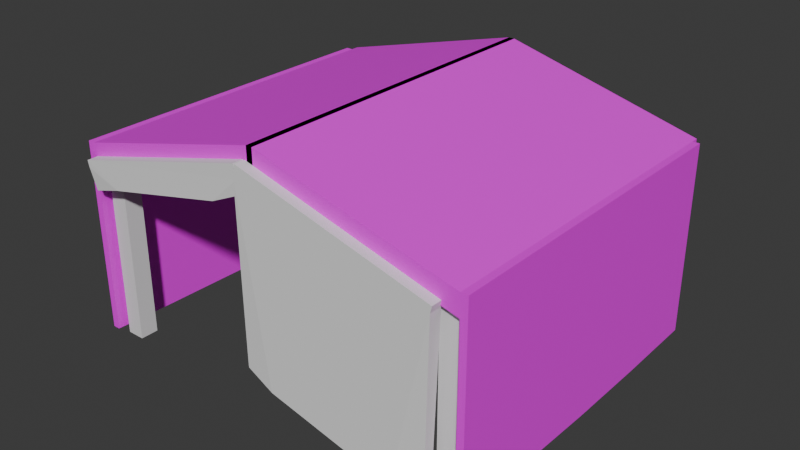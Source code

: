 # Source: Tent.blend  (saved by Blender 5.1.29; exported with 4.5.12 LTS)
import bpy
from mathutils import Matrix  # noqa: F401  (used for matrix-valued properties, if any)

bpy.ops.wm.read_factory_settings(use_empty=True)
scene = bpy.context.scene
scene.name = 'Scene'

# ---- images (referenced by path relative to the original .blend; pixels are not part of the script)
import os
ASSET_DIR = os.environ.get("B2B_ASSET_DIR", "")  # directory of the original .blend (textures are referenced by path, not embedded)
HERE = os.path.dirname(os.path.abspath(__file__))  # packed textures are extracted next to this script under _unpacked/

def load_image(name, relpath, width, height, colorspace="sRGB"):
    """Load a texture the original file referenced (path relative to the .blend, or extracted next to this script)."""
    p = next((c for c in (os.path.join(HERE, relpath), os.path.join(ASSET_DIR, relpath)) if relpath and os.path.exists(c)), "")
    if p:
        img = bpy.data.images.load(p, check_existing=True)
        img.name = name
    else:  # same state as the original file: an image datablock whose file is absent (Cycles renders it pink)
        img = bpy.data.images.new(name, width, height)
        img.source = "FILE"
        img.filepath = "//" + (relpath or name)
    img.colorspace_settings.name = colorspace
    return img
img_tree_text_png = load_image('tree_text.png', 'tree_text.png', 1024, 1024, 'sRGB')

# ---- materials (node trees are filled in below, after node groups)
mat_material = bpy.data.materials.new('Material')
mat_material.alpha_threshold = 0.0
mat_material.use_backface_culling_lightprobe_volume = False
mat_material.roughness = 0.5
mat_material.line_color = (0.0, 0.0, 0.0, 1.0)
mat_material_001 = bpy.data.materials.new('Material.001')

# ---- material node trees
mat_material.use_nodes = True; mat_material.node_tree.nodes.clear()
_N = mat_material.node_tree.nodes; _L = mat_material.node_tree.links
n0 = _N.new('ShaderNodeOutputMaterial'); n0.name = 'Material Output'; n0.location = (200, 100)
n1 = _N.new('ShaderNodeBsdfPrincipled'); n1.name = 'Principled BSDF'; n1.location = (-200, 100)
_L.new(n1.outputs[0], n0.inputs[0])
n0.is_active_output = True
mat_material_001.use_nodes = True; mat_material_001.node_tree.nodes.clear()
_N = mat_material_001.node_tree.nodes; _L = mat_material_001.node_tree.links
n0 = _N.new('ShaderNodeBsdfPrincipled'); n0.name = 'Principled BSDF'; n0.location = (-200, 100)
n1 = _N.new('ShaderNodeOutputMaterial'); n1.name = 'Material Output'; n1.location = (200, 100)
n2 = _N.new('ShaderNodeTexImage'); n2.name = 'Image Texture'; n2.location = (-579, 58)
n2.image = img_tree_text_png
_L.new(n0.outputs[0], n1.inputs[0])
_L.new(n2.outputs[0], n0.inputs[0])
_L.new(n2.outputs[1], n0.inputs[4])
n1.is_active_output = True

# ---- world
world_world = bpy.data.worlds.new('World'); scene.world = world_world
world_world.use_nodes = True; world_world.node_tree.nodes.clear()
_N = world_world.node_tree.nodes; _L = world_world.node_tree.links
n0 = _N.new('ShaderNodeOutputWorld'); n0.name = 'World Output'; n0.location = (200, 100)
n1 = _N.new('ShaderNodeBackground'); n1.name = 'Background'; n1.location = (-200, 100)
n1.inputs[0].default_value = (0.05088, 0.05088, 0.05088, 1.0)
_L.new(n1.outputs[0], n0.inputs[0])
n0.is_active_output = True
world_world.color = (0.05088, 0.05088, 0.05088)
world_world.sun_shadow_jitter_overblur = 0.0

# ---- meshes
me_cube = bpy.data.meshes.new('Cube')
me_cube.from_pydata([(0.2394, -0.2456, 4.12), (0.2394, -0.2456, -1.0), (0.2394, -0.7245, 4.12), (0.2394, -0.7245, -1.0), (-0.2394, -0.2456, 4.12), (-0.2394, -0.2456, -1.0), (-0.2394, -0.7245, 4.12), (-0.2394, -0.7245, -1.0)], [], [(0, 4, 6, 2), (3, 2, 6, 7), (7, 6, 4, 5), (5, 1, 3, 7), (1, 0, 2, 3), (5, 4, 0, 1)])
_uv = me_cube.uv_layers.new(name='UVMap')
_uv.uv.foreach_set('vector', [0.625, 0.5, 0.875, 0.5, 0.875, 0.75, 0.625, 0.75, 0.375, 0.75, 0.625, 0.75, 0.625, 1.0, 0.375, 1.0, 0.375, 0.0, 0.625, 0.0, 0.625, 0.25, 0.375, 0.25, 0.125, 0.5, 0.375, 0.5, 0.375, 0.75, 0.125, 0.75, 0.375, 0.5, 0.625, 0.5, 0.625, 0.75, 0.375, 0.75, 0.375, 0.25, 0.625, 0.25, 0.625, 0.5, 0.375, 0.5])
me_cube.materials.append(mat_material)
me_cube.use_mirror_vertex_groups = False
me_cube.update()
me_cube_001 = bpy.data.meshes.new('Cube.001')
me_cube_001.from_pydata([(-0.3161, -1.348, -1.0), (-0.3161, -1.348, 1.0), (-0.3161, 1.36, -1.0), (-0.3161, 1.36, 1.0), (0.3161, -1.348, -1.0), (0.3161, -1.348, 1.0), (0.3161, 1.36, -1.0), (0.3161, 1.36, 1.0), (-20.5, 1.36, -5.878), (-20.5, -1.348, -5.878), (-20.5, -1.348, -3.878), (-20.5, 1.36, -3.878), (-0.3161, 1.297, -1.0), (-0.3161, 1.297, 1.0), (0.3161, 1.297, -1.0), (0.3161, 1.297, 1.0), (-20.5, 1.297, -5.878), (-20.5, 1.297, -3.878), (-20.5, 1.36, -22.96), (-1.0, 1.36, -23.66), (-1.0, 1.297, -23.66), (-20.5, 1.297, -22.96), (-21.22, 1.297, -5.878), (-21.22, -1.348, -5.878), (-21.22, -1.348, -3.878), (-21.22, 1.297, -3.878), (-20.5, 1.297, -22.18), (-20.5, -1.348, -22.15), (-21.22, 1.297, -22.18), (-21.22, -1.348, -22.15), (-0.3161, -0.02544, -1.0), (0.3161, -0.02544, 1.0), (-20.5, -0.02544, -5.878), (-0.3161, -0.02544, 1.0), (0.3161, -0.02544, -1.0), (-20.5, -0.02544, -3.878), (-21.22, -0.02544, -5.878), (-21.22, -0.02544, -3.878), (-20.5, -0.02544, -22.51), (-21.22, -0.02544, -22.51), (-0.3161, 0.6355, 1.0), (0.3161, 0.6355, -1.0), (-20.5, 0.6355, -3.878), (-21.22, 0.6355, -3.878), (-0.3161, 0.6355, -1.0), (0.3161, 0.6355, 1.0), (-20.5, 0.6355, -5.878), (-21.22, 0.6355, -5.878), (-20.5, 0.6355, -22.43), (-21.22, 0.6355, -22.43), (-0.3161, -1.111, -1.0), (0.3161, -1.111, 1.0), (-20.5, -1.111, -5.878), (-21.22, -1.111, -5.878), (-20.5, -1.111, -22.27), (-21.22, -1.111, -22.27), (-0.3161, -1.111, 1.0), (0.3161, -1.111, -1.0), (-20.5, -1.111, -3.878), (-21.22, -1.111, -3.878)], [], [(13, 3, 11, 17), (2, 3, 7, 6), (57, 51, 5, 4), (4, 5, 1, 0), (50, 57, 4, 0), (51, 56, 1, 5), (16, 17, 11, 8), (50, 0, 9, 52), (3, 2, 8, 11), (0, 1, 10, 9), (8, 2, 19, 18), (9, 10, 24, 23), (7, 3, 13, 15), (2, 6, 14, 12), (6, 7, 15, 14), (40, 13, 17, 42), (19, 20, 21, 18), (12, 16, 21, 20), (16, 8, 18, 21), (2, 12, 20, 19), (47, 43, 25, 22), (17, 16, 22, 25), (42, 17, 25, 43), (22, 16, 26, 28), (54, 27, 29, 55), (47, 22, 28, 49), (52, 9, 27, 54), (9, 23, 29, 27), (46, 32, 38, 48), (53, 36, 39, 55), (48, 38, 39, 49), (58, 35, 37, 59), (53, 59, 37, 36), (56, 33, 35, 58), (44, 30, 32, 46), (45, 40, 33, 31), (44, 41, 34, 30), (41, 45, 31, 34), (14, 15, 45, 41), (12, 14, 41, 44), (15, 13, 40, 45), (12, 44, 46, 16), (26, 48, 49, 28), (16, 46, 48, 26), (36, 47, 49, 39), (35, 42, 43, 37), (36, 37, 43, 47), (33, 40, 42, 35), (1, 56, 58, 10), (23, 24, 59, 53), (10, 58, 59, 24), (23, 53, 55, 29), (32, 52, 54, 38), (38, 54, 55, 39), (30, 50, 52, 32), (31, 33, 56, 51), (30, 34, 57, 50), (34, 31, 51, 57)])
_uv = me_cube_001.uv_layers.new(name='UVMap')
_uv.uv.foreach_set('vector', [0.9269, 0.7, 0.9267, 0.7068, 0.06135, 0.6562, 0.05994, 0.6503, 0.9078, 0.9221, 0.9267, 0.7068, 0.957, 0.7121, 0.9414, 0.9335, 0.5871, 0.6707, 0.8073, 0.6707, 0.8073, 0.6968, 0.5871, 0.6968, 0.9486, 0.2777, 0.9563, 0.4564, 0.93, 0.4584, 0.9216, 0.2802, 0.9216, 0.2585, 0.9482, 0.2571, 0.9486, 0.2777, 0.9216, 0.2802, 0.9567, 0.4778, 0.93, 0.4795, 0.93, 0.4584, 0.9563, 0.4564, 0.001725, 0.808, 0.05994, 0.6503, 0.06135, 0.6562, 0.004058, 0.8119, 0.9216, 0.2585, 0.9216, 0.2802, 0.04493, 0.2441, 0.04511, 0.2236, 0.9267, 0.7068, 0.9078, 0.9221, 0.004058, 0.8119, 0.06135, 0.6562, 0.9216, 0.2802, 0.93, 0.4584, 0.06246, 0.4134, 0.04493, 0.2441, 0.9268, 0.7926, 0.08196, 1.024, 0.08196, 0.06754, 0.7752, 0.1853, 0.0479, 0.0368, 0.05209, -0.1094, 0.2127, -0.1262, 0.2072, 0.02012, 0.957, 0.7121, 0.9267, 0.7068, 0.9269, 0.7, 0.9572, 0.7054, 0.9222, 0.0362, 0.9487, 0.03702, 0.9486, 0.04265, 0.9221, 0.04184, 0.5871, 0.3986, 0.8073, 0.3986, 0.8073, 0.4055, 0.5871, 0.4055, 0.9289, 0.638, 0.9269, 0.7, 0.05994, 0.6503, 0.06056, 0.5913, 0.08196, 0.06754, 0.08246, 0.06457, 0.777, 0.1833, 0.7752, 0.1853, 0.914, 0.9829, 0.09962, 0.7598, 0.1206, 0.06513, 0.914, 0.06083, 0.9291, 0.792, 0.9268, 0.7926, 0.7752, 0.1853, 0.777, 0.1833, 0.08196, 1.024, 0.0793, 1.024, 0.0793, 0.06754, 0.08196, 0.06754, 0.6543, -0.02634, 0.657, -0.1725, 0.8049, -0.1879, 0.8007, -0.04171, 0.9656, -0.2046, 0.9602, -0.05829, 0.8007, -0.04171, 0.8049, -0.1879, 0.6586, -0.2254, 0.8067, -0.2408, 0.8049, -0.1879, 0.657, -0.1725, 0.8007, -0.04171, 0.9602, -0.05829, 0.9093, 1.117, 0.7509, 1.134, 0.2374, 1.234, 0.1811, 1.243, 0.1878, 1.188, 0.2409, 1.186, 0.6543, -0.02634, 0.8007, -0.04171, 0.7509, 1.134, 0.5971, 1.154, 0.7518, 0.1235, 0.7981, 0.1242, 0.5867, 0.8846, 0.5367, 0.8868, 0.0479, 0.0368, 0.2072, 0.02012, 0.1878, 1.188, 0.02983, 1.205, 0.394, 0.1184, 0.5287, 0.1203, 0.3381, 0.8867, 0.2179, 0.8852, 0.2596, 0.01465, 0.5052, -0.01071, 0.4614, 1.168, 0.2409, 1.186, 0.5936, 1.201, 0.4594, 1.212, 0.4614, 1.168, 0.5971, 1.154, 0.2673, -0.1846, 0.5106, -0.21, 0.509, -0.1571, 0.2657, -0.1317, 0.2596, 0.01465, 0.2657, -0.1317, 0.509, -0.1571, 0.5052, -0.01071, 0.93, 0.4795, 0.9298, 0.5772, 0.06119, 0.5323, 0.06222, 0.4354, 0.9217, 0.1011, 0.9215, 0.1605, 0.04598, 0.126, 0.0465, 0.06658, 0.9576, 0.6397, 0.9289, 0.638, 0.9298, 0.5772, 0.9574, 0.5774, 0.9217, 0.1011, 0.9482, 0.1018, 0.948, 0.1607, 0.9215, 0.1605, 0.5871, 0.4784, 0.8073, 0.4784, 0.8073, 0.5512, 0.5871, 0.5512, 0.5871, 0.4055, 0.8073, 0.4055, 0.8073, 0.4784, 0.5871, 0.4784, 0.9221, 0.04184, 0.9486, 0.04265, 0.9482, 0.1018, 0.9217, 0.1011, 0.9572, 0.7054, 0.9269, 0.7, 0.9289, 0.638, 0.9576, 0.6397, 0.9221, 0.04184, 0.9217, 0.1011, 0.0465, 0.06658, 0.04702, 0.007091, 0.74, 1.193, 0.5936, 1.201, 0.5971, 1.154, 0.7509, 1.134, 0.2643, 0.1167, 0.394, 0.1184, 0.2179, 0.8852, 0.08655, 0.8806, 0.5052, -0.01071, 0.6543, -0.02634, 0.5971, 1.154, 0.4614, 1.168, 0.5106, -0.21, 0.6586, -0.2254, 0.657, -0.1725, 0.509, -0.1571, 0.5052, -0.01071, 0.509, -0.1571, 0.657, -0.1725, 0.6543, -0.02634, 0.9298, 0.5772, 0.9289, 0.638, 0.06056, 0.5913, 0.06119, 0.5323, 0.93, 0.4584, 0.93, 0.4795, 0.06222, 0.4354, 0.06246, 0.4134, 0.2072, 0.02012, 0.2127, -0.1262, 0.2657, -0.1317, 0.2596, 0.01465, 0.2143, -0.179, 0.2673, -0.1846, 0.2657, -0.1317, 0.2127, -0.1262, 0.2072, 0.02012, 0.2596, 0.01465, 0.2409, 1.186, 0.1878, 1.188, 0.5287, 0.1203, 0.7518, 0.1235, 0.5367, 0.8868, 0.3381, 0.8867, 0.4594, 1.212, 0.2374, 1.234, 0.2409, 1.186, 0.4614, 1.168, 0.9215, 0.1605, 0.9216, 0.2585, 0.04511, 0.2236, 0.04598, 0.126, 0.9574, 0.5774, 0.9298, 0.5772, 0.93, 0.4795, 0.9567, 0.4778, 0.9215, 0.1605, 0.948, 0.1607, 0.9482, 0.2571, 0.9216, 0.2585, 0.5871, 0.5512, 0.8073, 0.5512, 0.8073, 0.6707, 0.5871, 0.6707])
me_cube_001.materials.append(mat_material_001)
me_cube_001.update()
me_cube_002 = bpy.data.meshes.new('Cube.002')
me_cube_002.from_pydata([(-0.6551, -1.0, 1.0), (-0.6551, 1.0, 1.0), (1.0, -1.0, 1.0), (1.0, 1.0, 1.0), (-0.3779, -1.086, 0.6529), (-0.6562, -1.0, 0.915), (-0.66, -0.718, 0.6331), (-0.66, 0.718, 0.6331), (-0.6562, 1.0, 0.915), (-0.3715, 1.0, 0.6584), (0.9614, -0.7159, 0.6644), (0.993, -1.0, 0.8346), (0.6999, -1.086, 0.6002), (0.7063, 1.0, 0.6058), (0.993, 1.0, 0.8346), (0.9614, 0.7202, 0.6644)], [], [(3, 1, 0, 2), (4, 5, 6), (7, 8, 9), (10, 11, 12), (13, 14, 15), (7, 9, 4, 6), (6, 5, 0, 1, 8, 7), (12, 11, 2, 0, 5, 4), (9, 8, 1, 3, 14, 13), (15, 14, 3, 2, 11, 10), (12, 13, 15, 10), (4, 9, 13, 12)])
_uv = me_cube_002.uv_layers.new(name='UVMap')
_uv.uv.foreach_set('vector', [0.625, 0.5, 0.8319, 0.5, 0.8319, 0.75, 0.625, 0.75, 0.2392, 0.75, 0.1681, 0.75, 0.1681, 0.7148, 0.1681, 0.5352, 0.1681, 0.5, 0.2392, 0.5, 0.5826, 0.7148, 0.6003, 0.75, 0.5352, 0.7618, 0.5352, 0.4882, 0.6003, 0.5, 0.5826, 0.5352, 0.1681, 0.5352, 0.2392, 0.5, 0.2392, 0.75, 0.1681, 0.7148, 0.5826, 0.04132, 0.6152, 0.0, 0.625, 0.0, 0.625, 0.2931, 0.6152, 0.2931, 0.5826, 0.2518, 0.5352, 0.7618, 0.6003, 0.75, 0.625, 0.75, 0.625, 0.9569, 0.6152, 0.9569, 0.5826, 0.9214, 0.5826, 0.3286, 0.6152, 0.2931, 0.625, 0.2931, 0.625, 0.5, 0.6003, 0.5, 0.5352, 0.4882, 0.5826, 0.5352, 0.6003, 0.5, 0.625, 0.5, 0.625, 0.75, 0.6003, 0.75, 0.5826, 0.7148, 0.5352, 0.7618, 0.5352, 0.4882, 0.5826, 0.5352, 0.5826, 0.7148, 0.2392, 0.75, 0.2392, 0.5, 0.5352, 0.4882, 0.5352, 0.7618])
me_cube_002.update()
me_cube_003 = bpy.data.meshes.new('Cube.003')
me_cube_003.from_pydata([(-0.6551, -1.0, 1.0), (-0.6551, 1.0, 1.0), (1.0, -1.0, 1.0), (1.0, 1.0, 1.0), (-0.7221, -1.086, -1.304), (-0.6562, -1.0, 0.915), (-1.004, -0.718, -1.324), (-1.004, 0.718, -1.324), (-0.6562, 1.0, 0.915), (-0.7157, 1.0, -1.298), (0.6172, -0.7159, -1.292), (0.993, -1.0, 0.8346), (0.3556, -1.086, -1.357), (0.362, 1.0, -1.351), (0.993, 1.0, 0.8346), (0.6172, 0.7202, -1.292)], [], [(3, 1, 0, 2), (4, 5, 6), (7, 8, 9), (10, 11, 12), (13, 14, 15), (7, 9, 4, 6), (6, 5, 8, 7), (12, 11, 5), (9, 8, 13), (15, 14, 11, 10), (12, 13, 15, 10), (4, 9, 13, 12), (14, 8, 1, 3), (8, 5, 0, 1), (11, 14, 3, 2), (5, 11, 2, 0), (5, 4, 12), (13, 8, 14)])
_uv = me_cube_003.uv_layers.new(name='UVMap')
_uv.uv.foreach_set('vector', [0.625, 0.5, 0.8319, 0.5, 0.8319, 0.75, 0.625, 0.75, 0.2392, 0.75, 0.1681, 0.75, 0.1681, 0.7148, 0.1681, 0.5352, 0.1681, 0.5, 0.2392, 0.5, 0.5826, 0.7148, 0.6003, 0.75, 0.5352, 0.7618, 0.5352, 0.4882, 0.6003, 0.5, 0.5826, 0.5352, 0.1681, 0.5352, 0.2392, 0.5, 0.2392, 0.75, 0.1681, 0.7148, 0.5826, 0.04132, 0.6152, 0.0, 0.6152, 0.2931, 0.5826, 0.2518, 0.5352, 0.7618, 0.6003, 0.75, 0.6152, 0.9569, 0.5826, 0.3286, 0.6152, 0.2931, 0.5352, 0.4882, 0.5826, 0.5352, 0.6003, 0.5, 0.6003, 0.75, 0.5826, 0.7148, 0.5352, 0.7618, 0.5352, 0.4882, 0.5826, 0.5352, 0.5826, 0.7148, 0.2392, 0.75, 0.2392, 0.5, 0.5352, 0.4882, 0.5352, 0.7618, 0.6003, 0.5, 0.6152, 0.2931, 0.625, 0.2931, 0.625, 0.5, 0.6152, 0.2931, 0.6152, 0.0, 0.625, 0.0, 0.625, 0.2931, 0.6003, 0.75, 0.6003, 0.5, 0.625, 0.5, 0.625, 0.75, 0.6152, 0.9569, 0.6003, 0.75, 0.625, 0.75, 0.625, 0.9569, 0.6152, 0.9569, 0.5826, 0.9214, 0.5352, 0.7618, 0.5352, 0.4882, 0.6152, 0.2931, 0.6003, 0.5])
me_cube_003.update()

# ---- objects
ob_cube = bpy.data.objects.new('Cube', me_cube)
ob_cube_001 = bpy.data.objects.new('Cube.001', me_cube_001)
ob_cube_002 = bpy.data.objects.new('Cube.002', me_cube_002)
ob_cube_003 = bpy.data.objects.new('Cube.003', me_cube_003)

# ---- transforms, parenting, visibility, modifiers, constraints
ob_cube.location = (2.5, -1.83, 0.0)
ob_cube.scale = (0.5105, 0.5105, 0.5105)
ob_cube.lock_rotations_4d = False
ob_cube.empty_display_type = 'ARROWS'
ob_cube.lineart.crease_threshold = 0.0
_m = ob_cube.modifiers.new('Mirror', 'MIRROR')
_m.use_axis = (True, True, False)
_m.mirror_object = ob_cube_001
ob_cube_001.location = (0.0, 0.0, 2.686)
ob_cube_001.scale = (0.1314, 1.713, 0.141)
_m = ob_cube_001.modifiers.new('Mirror', 'MIRROR')
ob_cube_002.location = (-1.372, -2.369, 1.226)
ob_cube_002.rotation_euler = (0.0, -0.2607, 0.0)
ob_cube_002.scale = (1.598, 0.08185, 1.054)
ob_cube_003.location = (1.199, -2.369, 1.226)
ob_cube_003.rotation_euler = (0.0, -0.2607, 3.142)
ob_cube_003.scale = (1.598, 0.08185, 1.054)

# ---- collection membership
scene.collection.objects.link(ob_cube)
scene.collection.objects.link(ob_cube_001)
scene.collection.objects.link(ob_cube_002)
scene.collection.objects.link(ob_cube_003)

# ---- scene / render settings (as saved in the file)
scene.frame_start = 1; scene.frame_end = 250; scene.frame_set(1)
scene.render.engine = 'BLENDER_EEVEE_NEXT'
scene.render.bake_bias = 0.0
scene.render.bake_samples = 0
scene.cycles.sampling_pattern = 'TABULATED_SOBOL'
scene.eevee.use_volume_custom_range = False
bpy.context.view_layer.update()

# ---- added for rendering (the .blend has no active camera and no usable light): camera, sun
cam_auto = bpy.data.cameras.new('AutoCamera')
cam_auto.lens = 50.0
cam_auto.sensor_width = 36.0
cam_auto.clip_end = 1000.0
ob_auto_camera = bpy.data.objects.new('AutoCamera', cam_auto)
scene.collection.objects.link(ob_auto_camera)
ob_auto_camera.location = (7.78812, -9.26979, 7.22601)
ob_auto_camera.rotation_euler = (1.09748, -7.21219e-08, 0.694738)
scene.camera = ob_auto_camera
light_auto_sun = bpy.data.lights.new('AutoSun', 'SUN')
light_auto_sun.energy = 3.0
light_auto_sun.angle = 0.0523599
ob_auto_sun = bpy.data.objects.new('AutoSun', light_auto_sun)
scene.collection.objects.link(ob_auto_sun)
ob_auto_sun.rotation_euler = (0.872665, 0.174533, 0.523599)
bpy.context.view_layer.update()
